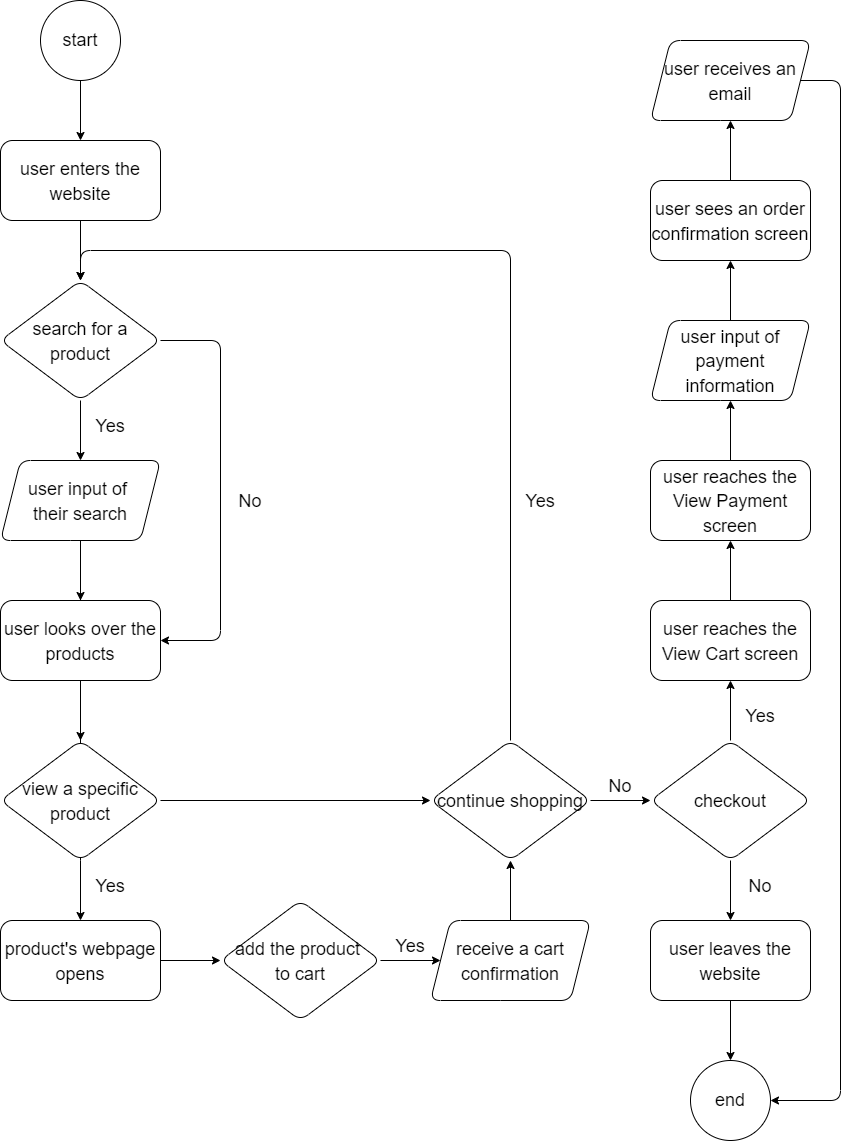

The diagram above was exported from draw.io. Its source (the exported page's mxGraphModel, read from the mxfile embedded in the PNG):
<mxGraphModel dx="1003" dy="766" grid="1" gridSize="10" guides="1" tooltips="1" connect="1" arrows="1" fold="1" page="1" pageScale="1" pageWidth="900" pageHeight="1200" math="0" shadow="0">
  <root>
    <mxCell id="0" />
    <mxCell id="1" parent="0" />
    <mxCell id="4" style="edgeStyle=none;html=1;exitX=0.5;exitY=1;exitDx=0;exitDy=0;fontSize=20;" edge="1" parent="1" source="3">
      <mxGeometry relative="1" as="geometry">
        <mxPoint x="100" y="160" as="targetPoint" />
      </mxGeometry>
    </mxCell>
    <object label="&lt;font style=&quot;font-size: 18px;&quot;&gt;start&lt;/font&gt;" start="" id="3">
      <mxCell style="ellipse;whiteSpace=wrap;html=1;" vertex="1" parent="1">
        <mxGeometry x="60" y="20" width="80" height="80" as="geometry" />
      </mxCell>
    </object>
    <mxCell id="8" style="edgeStyle=none;html=1;exitX=0.5;exitY=1;exitDx=0;exitDy=0;fontSize=20;" edge="1" parent="1" source="7">
      <mxGeometry relative="1" as="geometry">
        <mxPoint x="100" y="300" as="targetPoint" />
      </mxGeometry>
    </mxCell>
    <mxCell id="7" value="&lt;font style=&quot;font-size: 18px;&quot;&gt;user enters the website&lt;/font&gt;" style="whiteSpace=wrap;html=1;fontSize=20;rounded=1;" vertex="1" parent="1">
      <mxGeometry x="20" y="160" width="160" height="80" as="geometry" />
    </mxCell>
    <mxCell id="10" style="edgeStyle=none;html=1;exitX=0.5;exitY=1;exitDx=0;exitDy=0;fontSize=20;" edge="1" parent="1" source="9">
      <mxGeometry relative="1" as="geometry">
        <mxPoint x="100" y="480" as="targetPoint" />
      </mxGeometry>
    </mxCell>
    <mxCell id="41" style="edgeStyle=orthogonalEdgeStyle;html=1;exitX=1;exitY=0.5;exitDx=0;exitDy=0;fontSize=20;" edge="1" parent="1" source="44">
      <mxGeometry relative="1" as="geometry">
        <mxPoint x="180" y="660" as="targetPoint" />
        <Array as="points">
          <mxPoint x="240" y="360" />
          <mxPoint x="240" y="660" />
        </Array>
      </mxGeometry>
    </mxCell>
    <mxCell id="48" style="edgeStyle=none;html=1;fontSize=18;" edge="1" parent="1" source="9">
      <mxGeometry relative="1" as="geometry">
        <mxPoint x="100" y="940" as="targetPoint" />
      </mxGeometry>
    </mxCell>
    <mxCell id="60" style="edgeStyle=none;html=1;exitX=1;exitY=0.5;exitDx=0;exitDy=0;entryX=0;entryY=0.5;entryDx=0;entryDy=0;fontSize=18;" edge="1" parent="1" source="9" target="59">
      <mxGeometry relative="1" as="geometry" />
    </mxCell>
    <mxCell id="9" value="&lt;font style=&quot;font-size: 18px;&quot;&gt;view a specific product&lt;/font&gt;" style="rhombus;whiteSpace=wrap;html=1;rounded=1;fontSize=20;" vertex="1" parent="1">
      <mxGeometry x="20" y="760" width="160" height="120" as="geometry" />
    </mxCell>
    <mxCell id="12" value="&lt;font style=&quot;font-size: 18px;&quot;&gt;Yes&lt;/font&gt;" style="text;strokeColor=none;align=center;fillColor=none;html=1;verticalAlign=middle;whiteSpace=wrap;rounded=0;fontSize=20;" vertex="1" parent="1">
      <mxGeometry x="100" y="430" width="60" height="30" as="geometry" />
    </mxCell>
    <mxCell id="13" value="&lt;font style=&quot;font-size: 18px;&quot;&gt;No&lt;/font&gt;" style="text;strokeColor=none;align=center;fillColor=none;html=1;verticalAlign=middle;whiteSpace=wrap;rounded=0;fontSize=20;" vertex="1" parent="1">
      <mxGeometry x="240" y="505" width="60" height="30" as="geometry" />
    </mxCell>
    <mxCell id="34" style="edgeStyle=none;html=1;fontSize=20;" edge="1" parent="1" source="33">
      <mxGeometry relative="1" as="geometry">
        <mxPoint x="100" y="620" as="targetPoint" />
      </mxGeometry>
    </mxCell>
    <mxCell id="33" value="&lt;font style=&quot;font-size: 18px;&quot;&gt;user input of &lt;br&gt;their search&lt;/font&gt;" style="shape=parallelogram;perimeter=parallelogramPerimeter;whiteSpace=wrap;html=1;fixedSize=1;rounded=1;shadow=0;glass=0;sketch=0;fontSize=20;" vertex="1" parent="1">
      <mxGeometry x="20" y="480" width="160" height="80" as="geometry" />
    </mxCell>
    <mxCell id="43" style="edgeStyle=orthogonalEdgeStyle;html=1;exitX=0.5;exitY=1;exitDx=0;exitDy=0;fontSize=20;" edge="1" parent="1" source="42">
      <mxGeometry relative="1" as="geometry">
        <mxPoint x="100" y="760" as="targetPoint" />
      </mxGeometry>
    </mxCell>
    <mxCell id="42" value="&lt;font style=&quot;font-size: 18px;&quot;&gt;user looks over the products&lt;/font&gt;" style="whiteSpace=wrap;html=1;fontSize=20;rounded=1;" vertex="1" parent="1">
      <mxGeometry x="20" y="620" width="160" height="80" as="geometry" />
    </mxCell>
    <mxCell id="47" style="edgeStyle=none;html=1;exitX=0.5;exitY=1;exitDx=0;exitDy=0;entryX=0.5;entryY=0;entryDx=0;entryDy=0;fontSize=18;" edge="1" parent="1" source="44" target="33">
      <mxGeometry relative="1" as="geometry" />
    </mxCell>
    <mxCell id="44" value="&lt;font style=&quot;font-size: 18px;&quot;&gt;search for a product&lt;/font&gt;" style="rhombus;whiteSpace=wrap;html=1;rounded=1;fontSize=20;" vertex="1" parent="1">
      <mxGeometry x="20" y="300" width="160" height="120" as="geometry" />
    </mxCell>
    <mxCell id="49" value="&lt;font style=&quot;font-size: 18px;&quot;&gt;Yes&lt;/font&gt;" style="text;strokeColor=none;align=center;fillColor=none;html=1;verticalAlign=middle;whiteSpace=wrap;rounded=0;fontSize=20;" vertex="1" parent="1">
      <mxGeometry x="100" y="890" width="60" height="30" as="geometry" />
    </mxCell>
    <mxCell id="51" style="edgeStyle=orthogonalEdgeStyle;html=1;exitX=1;exitY=0.5;exitDx=0;exitDy=0;fontSize=18;" edge="1" parent="1" source="50">
      <mxGeometry relative="1" as="geometry">
        <mxPoint x="240" y="980" as="targetPoint" />
      </mxGeometry>
    </mxCell>
    <mxCell id="50" value="&lt;font style=&quot;font-size: 18px;&quot;&gt;product's webpage opens&lt;/font&gt;" style="whiteSpace=wrap;html=1;fontSize=20;rounded=1;" vertex="1" parent="1">
      <mxGeometry x="20" y="940" width="160" height="80" as="geometry" />
    </mxCell>
    <mxCell id="54" style="edgeStyle=none;html=1;exitX=1;exitY=0.5;exitDx=0;exitDy=0;fontSize=18;" edge="1" parent="1" source="52">
      <mxGeometry relative="1" as="geometry">
        <mxPoint x="460" y="980" as="targetPoint" />
      </mxGeometry>
    </mxCell>
    <mxCell id="52" value="&lt;font style=&quot;font-size: 18px;&quot;&gt;add the product &lt;br&gt;to cart&lt;/font&gt;" style="rhombus;whiteSpace=wrap;html=1;rounded=1;fontSize=20;verticalAlign=middle;spacingLeft=0;spacingBottom=0;spacingRight=0;" vertex="1" parent="1">
      <mxGeometry x="240" y="920" width="160" height="120" as="geometry" />
    </mxCell>
    <mxCell id="58" style="edgeStyle=none;html=1;exitX=0.5;exitY=0;exitDx=0;exitDy=0;fontSize=18;" edge="1" parent="1" source="56">
      <mxGeometry relative="1" as="geometry">
        <mxPoint x="530" y="880" as="targetPoint" />
      </mxGeometry>
    </mxCell>
    <mxCell id="56" value="&lt;span style=&quot;font-size: 18px;&quot;&gt;receive a cart confirmation&lt;/span&gt;" style="shape=parallelogram;perimeter=parallelogramPerimeter;whiteSpace=wrap;html=1;fixedSize=1;rounded=1;shadow=0;glass=0;sketch=0;fontSize=20;" vertex="1" parent="1">
      <mxGeometry x="450" y="940" width="160" height="80" as="geometry" />
    </mxCell>
    <mxCell id="57" value="&lt;font style=&quot;font-size: 18px;&quot;&gt;Yes&lt;/font&gt;" style="text;strokeColor=none;align=center;fillColor=none;html=1;verticalAlign=middle;whiteSpace=wrap;rounded=0;fontSize=20;" vertex="1" parent="1">
      <mxGeometry x="400" y="950" width="60" height="30" as="geometry" />
    </mxCell>
    <mxCell id="62" style="edgeStyle=orthogonalEdgeStyle;html=1;exitX=0.5;exitY=0;exitDx=0;exitDy=0;fontSize=18;entryX=0.5;entryY=0;entryDx=0;entryDy=0;" edge="1" parent="1" source="59" target="44">
      <mxGeometry relative="1" as="geometry">
        <mxPoint x="100" y="270" as="targetPoint" />
        <Array as="points">
          <mxPoint x="530" y="270" />
          <mxPoint x="100" y="270" />
        </Array>
      </mxGeometry>
    </mxCell>
    <mxCell id="64" style="edgeStyle=none;html=1;exitX=1;exitY=0.5;exitDx=0;exitDy=0;fontSize=18;" edge="1" parent="1" source="59">
      <mxGeometry relative="1" as="geometry">
        <mxPoint x="670" y="820" as="targetPoint" />
      </mxGeometry>
    </mxCell>
    <mxCell id="59" value="&lt;font style=&quot;font-size: 18px;&quot;&gt;continue shopping&lt;/font&gt;" style="rhombus;whiteSpace=wrap;html=1;rounded=1;fontSize=20;" vertex="1" parent="1">
      <mxGeometry x="450" y="760" width="160" height="120" as="geometry" />
    </mxCell>
    <mxCell id="61" value="&lt;font style=&quot;font-size: 18px;&quot;&gt;Yes&lt;/font&gt;" style="text;strokeColor=none;align=center;fillColor=none;html=1;verticalAlign=middle;whiteSpace=wrap;rounded=0;fontSize=20;" vertex="1" parent="1">
      <mxGeometry x="530" y="505" width="60" height="30" as="geometry" />
    </mxCell>
    <mxCell id="65" value="&lt;font style=&quot;font-size: 18px;&quot;&gt;No&lt;/font&gt;" style="text;strokeColor=none;align=center;fillColor=none;html=1;verticalAlign=middle;whiteSpace=wrap;rounded=0;fontSize=20;" vertex="1" parent="1">
      <mxGeometry x="610" y="790" width="60" height="30" as="geometry" />
    </mxCell>
    <mxCell id="67" style="edgeStyle=none;html=1;exitX=0.5;exitY=1;exitDx=0;exitDy=0;fontSize=18;" edge="1" parent="1" source="66">
      <mxGeometry relative="1" as="geometry">
        <mxPoint x="750" y="940" as="targetPoint" />
      </mxGeometry>
    </mxCell>
    <mxCell id="72" style="edgeStyle=none;html=1;exitX=0.5;exitY=0;exitDx=0;exitDy=0;fontSize=18;" edge="1" parent="1" source="66">
      <mxGeometry relative="1" as="geometry">
        <mxPoint x="750" y="700" as="targetPoint" />
      </mxGeometry>
    </mxCell>
    <mxCell id="66" value="&lt;font style=&quot;font-size: 18px;&quot;&gt;checkout&lt;br&gt;&lt;/font&gt;" style="rhombus;whiteSpace=wrap;html=1;rounded=1;fontSize=20;" vertex="1" parent="1">
      <mxGeometry x="670" y="760" width="160" height="120" as="geometry" />
    </mxCell>
    <mxCell id="68" value="&lt;font style=&quot;font-size: 18px;&quot;&gt;No&lt;/font&gt;" style="text;strokeColor=none;align=center;fillColor=none;html=1;verticalAlign=middle;whiteSpace=wrap;rounded=0;fontSize=20;" vertex="1" parent="1">
      <mxGeometry x="750" y="890" width="60" height="30" as="geometry" />
    </mxCell>
    <mxCell id="70" style="edgeStyle=none;html=1;exitX=0.5;exitY=1;exitDx=0;exitDy=0;fontSize=18;" edge="1" parent="1" source="69">
      <mxGeometry relative="1" as="geometry">
        <mxPoint x="750" y="1080" as="targetPoint" />
      </mxGeometry>
    </mxCell>
    <mxCell id="69" value="&lt;font style=&quot;font-size: 18px;&quot;&gt;user leaves the website&lt;/font&gt;" style="whiteSpace=wrap;html=1;fontSize=20;rounded=1;" vertex="1" parent="1">
      <mxGeometry x="670" y="940" width="160" height="80" as="geometry" />
    </mxCell>
    <object label="&lt;font style=&quot;font-size: 18px;&quot;&gt;end&lt;/font&gt;" start="" id="71">
      <mxCell style="ellipse;whiteSpace=wrap;html=1;" vertex="1" parent="1">
        <mxGeometry x="710" y="1080" width="80" height="80" as="geometry" />
      </mxCell>
    </object>
    <mxCell id="73" value="&lt;font style=&quot;font-size: 18px;&quot;&gt;Yes&lt;/font&gt;" style="text;strokeColor=none;align=center;fillColor=none;html=1;verticalAlign=middle;whiteSpace=wrap;rounded=0;fontSize=20;" vertex="1" parent="1">
      <mxGeometry x="750" y="720" width="60" height="30" as="geometry" />
    </mxCell>
    <mxCell id="75" style="edgeStyle=none;html=1;fontSize=18;" edge="1" parent="1" source="74">
      <mxGeometry relative="1" as="geometry">
        <mxPoint x="750" y="560" as="targetPoint" />
      </mxGeometry>
    </mxCell>
    <mxCell id="74" value="&lt;font style=&quot;font-size: 18px;&quot;&gt;user reaches the View Cart screen&lt;/font&gt;" style="whiteSpace=wrap;html=1;fontSize=20;rounded=1;" vertex="1" parent="1">
      <mxGeometry x="670" y="620" width="160" height="80" as="geometry" />
    </mxCell>
    <mxCell id="78" style="edgeStyle=none;html=1;exitX=0.5;exitY=0;exitDx=0;exitDy=0;fontSize=18;" edge="1" parent="1" source="76">
      <mxGeometry relative="1" as="geometry">
        <mxPoint x="750" y="420" as="targetPoint" />
      </mxGeometry>
    </mxCell>
    <mxCell id="76" value="&lt;font style=&quot;font-size: 18px;&quot;&gt;user reaches the View Payment screen&lt;/font&gt;" style="whiteSpace=wrap;html=1;fontSize=20;rounded=1;" vertex="1" parent="1">
      <mxGeometry x="670" y="480" width="160" height="80" as="geometry" />
    </mxCell>
    <mxCell id="80" style="edgeStyle=none;html=1;exitX=0.5;exitY=0;exitDx=0;exitDy=0;fontSize=18;" edge="1" parent="1" source="77">
      <mxGeometry relative="1" as="geometry">
        <mxPoint x="750" y="280" as="targetPoint" />
      </mxGeometry>
    </mxCell>
    <mxCell id="77" value="&lt;font style=&quot;font-size: 18px;&quot;&gt;user input of payment information&lt;/font&gt;" style="shape=parallelogram;perimeter=parallelogramPerimeter;whiteSpace=wrap;html=1;fixedSize=1;rounded=1;shadow=0;glass=0;sketch=0;fontSize=20;" vertex="1" parent="1">
      <mxGeometry x="670" y="340" width="160" height="80" as="geometry" />
    </mxCell>
    <mxCell id="81" style="edgeStyle=none;html=1;exitX=0.5;exitY=0;exitDx=0;exitDy=0;fontSize=18;" edge="1" parent="1" source="79">
      <mxGeometry relative="1" as="geometry">
        <mxPoint x="750" y="140" as="targetPoint" />
      </mxGeometry>
    </mxCell>
    <mxCell id="79" value="&lt;font style=&quot;font-size: 18px;&quot;&gt;user sees an order confirmation screen&lt;/font&gt;" style="whiteSpace=wrap;html=1;fontSize=20;rounded=1;" vertex="1" parent="1">
      <mxGeometry x="670" y="200" width="160" height="80" as="geometry" />
    </mxCell>
    <mxCell id="84" style="edgeStyle=orthogonalEdgeStyle;html=1;exitX=1;exitY=0.5;exitDx=0;exitDy=0;entryX=1;entryY=0.5;entryDx=0;entryDy=0;fontSize=18;" edge="1" parent="1" source="83" target="71">
      <mxGeometry relative="1" as="geometry">
        <Array as="points">
          <mxPoint x="860" y="100" />
          <mxPoint x="860" y="1120" />
        </Array>
      </mxGeometry>
    </mxCell>
    <mxCell id="83" value="&lt;span style=&quot;font-size: 18px;&quot;&gt;user receives an email&lt;/span&gt;" style="shape=parallelogram;perimeter=parallelogramPerimeter;whiteSpace=wrap;html=1;fixedSize=1;rounded=1;shadow=0;glass=0;sketch=0;fontSize=20;" vertex="1" parent="1">
      <mxGeometry x="670" y="60" width="160" height="80" as="geometry" />
    </mxCell>
  </root>
</mxGraphModel>